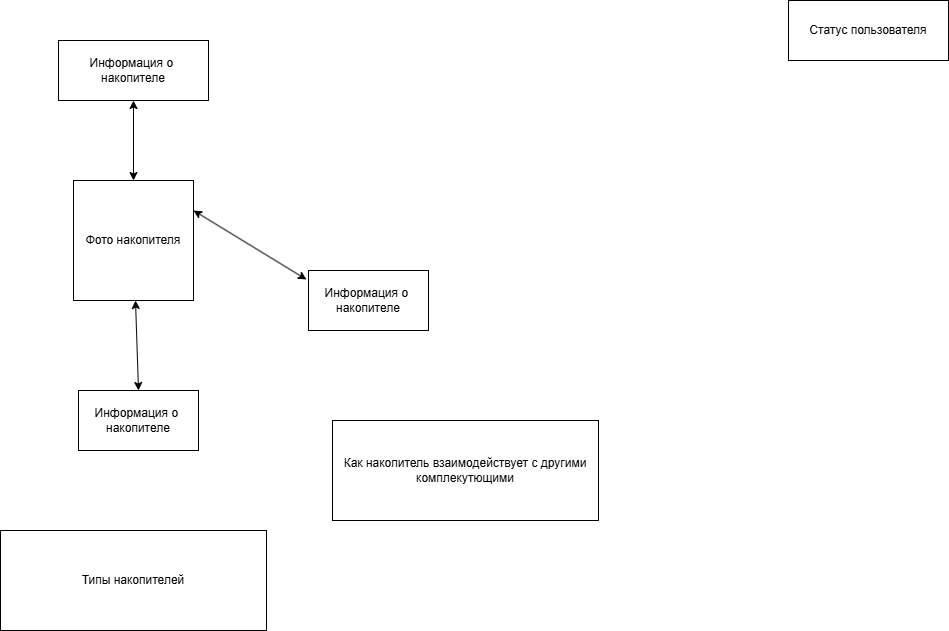

The diagram above was exported from draw.io. Its source (the exported page's mxGraphModel, read from the mxfile embedded in the PNG):
<mxGraphModel dx="2066" dy="1103" grid="1" gridSize="10" guides="1" tooltips="1" connect="1" arrows="1" fold="1" page="1" pageScale="1" pageWidth="1169" pageHeight="827" math="0" shadow="0">
  <root>
    <mxCell id="0" />
    <mxCell id="1" parent="0" />
    <mxCell id="P9uglDEOTl9zvSD8kwL5-1" parent="1" style="rounded=0;whiteSpace=wrap;html=1;" value="Статус пользователя" vertex="1">
      <mxGeometry height="60" width="160" x="940" y="30" as="geometry" />
    </mxCell>
    <mxCell id="P9uglDEOTl9zvSD8kwL5-2" parent="1" style="whiteSpace=wrap;html=1;aspect=fixed;" value="Фото накопителя" vertex="1">
      <mxGeometry height="120" width="120" x="225" y="210" as="geometry" />
    </mxCell>
    <mxCell id="P9uglDEOTl9zvSD8kwL5-3" parent="1" style="rounded=0;whiteSpace=wrap;html=1;" value="Информация о&amp;nbsp; накопителе" vertex="1">
      <mxGeometry height="60" width="120" x="460" y="300" as="geometry" />
    </mxCell>
    <mxCell id="P9uglDEOTl9zvSD8kwL5-4" edge="1" parent="1" source="P9uglDEOTl9zvSD8kwL5-2" style="endArrow=classic;startArrow=classic;html=1;rounded=0;entryX=-0.017;entryY=0.15;entryDx=0;entryDy=0;entryPerimeter=0;exitX=1;exitY=0.25;exitDx=0;exitDy=0;" target="P9uglDEOTl9zvSD8kwL5-3" value="">
      <mxGeometry height="50" relative="1" width="50" as="geometry">
        <mxPoint x="460" y="580" as="sourcePoint" />
        <mxPoint x="510" y="530" as="targetPoint" />
      </mxGeometry>
    </mxCell>
    <mxCell id="P9uglDEOTl9zvSD8kwL5-8" edge="1" parent="1" source="P9uglDEOTl9zvSD8kwL5-2" style="endArrow=classic;startArrow=classic;html=1;rounded=0;entryX=0.5;entryY=0;entryDx=0;entryDy=0;" target="P9uglDEOTl9zvSD8kwL5-9" value="">
      <mxGeometry height="50" relative="1" width="50" as="geometry">
        <mxPoint x="350" y="430" as="sourcePoint" />
        <mxPoint x="470" y="510" as="targetPoint" />
      </mxGeometry>
    </mxCell>
    <mxCell id="P9uglDEOTl9zvSD8kwL5-9" parent="1" style="rounded=0;whiteSpace=wrap;html=1;" value="Информация о&amp;nbsp; накопителе" vertex="1">
      <mxGeometry height="60" width="120" x="230" y="420" as="geometry" />
    </mxCell>
    <mxCell id="P9uglDEOTl9zvSD8kwL5-10" parent="1" style="rounded=0;whiteSpace=wrap;html=1;" value="Информация о&amp;nbsp; накопителе" vertex="1">
      <mxGeometry height="60" width="150" x="210" y="70" as="geometry" />
    </mxCell>
    <mxCell id="P9uglDEOTl9zvSD8kwL5-11" edge="1" parent="1" source="P9uglDEOTl9zvSD8kwL5-10" style="endArrow=classic;startArrow=classic;html=1;rounded=0;entryX=0.5;entryY=0;entryDx=0;entryDy=0;exitX=0.5;exitY=1;exitDx=0;exitDy=0;" target="P9uglDEOTl9zvSD8kwL5-2" value="">
      <mxGeometry height="50" relative="1" width="50" as="geometry">
        <mxPoint x="430" y="340" as="sourcePoint" />
        <mxPoint x="538" y="429" as="targetPoint" />
      </mxGeometry>
    </mxCell>
    <mxCell id="P9uglDEOTl9zvSD8kwL5-13" parent="1" style="rounded=0;whiteSpace=wrap;html=1;" value="Как накопитель взаимодействует с другими комплекутющими" vertex="1">
      <mxGeometry height="100" width="266" x="484" y="450" as="geometry" />
    </mxCell>
    <mxCell id="P9uglDEOTl9zvSD8kwL5-15" parent="1" style="rounded=0;whiteSpace=wrap;html=1;" value="Типы накопителей" vertex="1">
      <mxGeometry height="100" width="266" x="152" y="560" as="geometry" />
    </mxCell>
  </root>
</mxGraphModel>